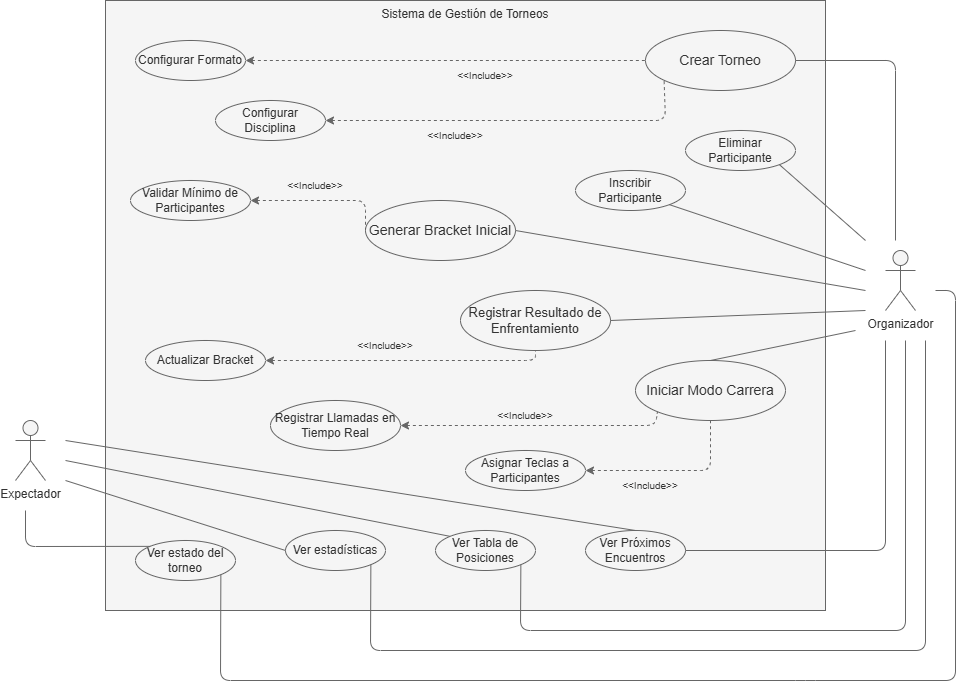

The diagram above was exported from draw.io. Its source (the exported page's mxGraphModel, read from the mxfile embedded in the PNG):
<mxGraphModel dx="2391" dy="856" grid="1" gridSize="10" guides="1" tooltips="1" connect="1" arrows="1" fold="1" page="1" pageScale="1" pageWidth="827" pageHeight="1169" math="0" shadow="0">
  <root>
    <mxCell id="0" />
    <mxCell id="1" parent="0" />
    <mxCell id="fC8XIfsxzShxaF86T1Uc-1" parent="1" style="shape=umlActor;verticalLabelPosition=bottom;verticalAlign=top;html=1;outlineConnect=0;fillColor=#f5f5f5;fontColor=#333333;strokeColor=#666666;" value="Expectador" vertex="1">
      <mxGeometry height="60" width="30" x="10" y="450" as="geometry" />
    </mxCell>
    <mxCell id="fC8XIfsxzShxaF86T1Uc-4" parent="1" style="rounded=0;whiteSpace=wrap;html=1;verticalAlign=top;fillColor=#f5f5f5;fontColor=#333333;strokeColor=#666666;" value="Sistema de Gestión de Torneos" vertex="1">
      <mxGeometry height="610" width="720" x="100" y="30" as="geometry" />
    </mxCell>
    <mxCell id="fC8XIfsxzShxaF86T1Uc-7" parent="1" style="ellipse;whiteSpace=wrap;html=1;fillColor=#f5f5f5;fontColor=#333333;strokeColor=#666666;" value="Ver estado del torneo" vertex="1">
      <mxGeometry height="40" width="100" x="130" y="570" as="geometry" />
    </mxCell>
    <mxCell id="fC8XIfsxzShxaF86T1Uc-8" parent="1" style="ellipse;whiteSpace=wrap;html=1;fillColor=#f5f5f5;fontColor=#333333;strokeColor=#666666;" value="Ver Tabla de Posiciones" vertex="1">
      <mxGeometry height="40" width="100" x="430" y="560" as="geometry" />
    </mxCell>
    <mxCell id="fC8XIfsxzShxaF86T1Uc-9" parent="1" style="ellipse;whiteSpace=wrap;html=1;fillColor=#f5f5f5;fontColor=#333333;strokeColor=#666666;" value="Ver Próximos Encuentros" vertex="1">
      <mxGeometry height="40" width="100" x="580" y="560" as="geometry" />
    </mxCell>
    <mxCell id="fC8XIfsxzShxaF86T1Uc-10" parent="1" style="ellipse;whiteSpace=wrap;html=1;fillColor=#f5f5f5;fontColor=#333333;strokeColor=#666666;" value="Ver estadísticas" vertex="1">
      <mxGeometry height="40" width="100" x="280" y="560" as="geometry" />
    </mxCell>
    <mxCell id="fC8XIfsxzShxaF86T1Uc-12" parent="1" style="shape=umlActor;verticalLabelPosition=bottom;verticalAlign=top;html=1;outlineConnect=0;fillColor=#f5f5f5;fontColor=#333333;strokeColor=#666666;" value="Organizador" vertex="1">
      <mxGeometry height="60" width="30" x="880" y="280" as="geometry" />
    </mxCell>
    <mxCell id="fC8XIfsxzShxaF86T1Uc-18" parent="1" style="ellipse;whiteSpace=wrap;html=1;fillColor=#f5f5f5;fontColor=#333333;strokeColor=#666666;" value="&lt;font style=&quot;font-size: 14px;&quot;&gt;Crear Torneo&lt;/font&gt;" vertex="1">
      <mxGeometry height="60" width="150" x="640" y="60" as="geometry" />
    </mxCell>
    <mxCell id="fC8XIfsxzShxaF86T1Uc-19" parent="1" style="ellipse;whiteSpace=wrap;html=1;fillColor=#f5f5f5;fontColor=#333333;strokeColor=#666666;" value="Configurar Disciplina" vertex="1">
      <mxGeometry height="40" width="110" x="210" y="130" as="geometry" />
    </mxCell>
    <mxCell id="fC8XIfsxzShxaF86T1Uc-20" parent="1" style="ellipse;whiteSpace=wrap;html=1;fillColor=#f5f5f5;fontColor=#333333;strokeColor=#666666;" value="Configurar Formato" vertex="1">
      <mxGeometry height="40" width="110" x="130" y="70" as="geometry" />
    </mxCell>
    <mxCell id="fC8XIfsxzShxaF86T1Uc-21" edge="1" parent="1" source="fC8XIfsxzShxaF86T1Uc-20" style="endArrow=none;dashed=1;html=1;rounded=0;startArrow=classic;startFill=1;entryX=0;entryY=0.5;entryDx=0;entryDy=0;exitX=1;exitY=0.5;exitDx=0;exitDy=0;fillColor=#f5f5f5;strokeColor=#666666;" target="fC8XIfsxzShxaF86T1Uc-18" value="">
      <mxGeometry height="50" relative="1" width="50" as="geometry">
        <mxPoint x="430" y="80.52631578947359" as="sourcePoint" />
        <mxPoint x="280" y="120" as="targetPoint" />
      </mxGeometry>
    </mxCell>
    <mxCell id="fC8XIfsxzShxaF86T1Uc-23" parent="1" style="text;html=1;whiteSpace=wrap;align=center;verticalAlign=middle;rounded=0;strokeColor=none;fillColor=none;fontColor=#333333;" value="&lt;font style=&quot;font-size: 10px;&quot;&gt;&amp;lt;&amp;lt;Include&amp;gt;&amp;gt;&lt;/font&gt;" vertex="1">
      <mxGeometry height="30" width="60" x="450" y="90" as="geometry" />
    </mxCell>
    <mxCell id="fC8XIfsxzShxaF86T1Uc-27" edge="1" parent="1" source="fC8XIfsxzShxaF86T1Uc-19" style="endArrow=none;dashed=1;html=1;rounded=1;startArrow=classic;startFill=1;entryX=0.124;entryY=0.833;entryDx=0;entryDy=0;exitX=1;exitY=0.5;exitDx=0;exitDy=0;entryPerimeter=0;curved=0;fillColor=#f5f5f5;strokeColor=#666666;" target="fC8XIfsxzShxaF86T1Uc-18" value="">
      <mxGeometry height="50" relative="1" width="50" as="geometry">
        <Array as="points">
          <mxPoint x="660" y="150" />
        </Array>
        <mxPoint x="290" y="100" as="sourcePoint" />
        <mxPoint x="410" y="100" as="targetPoint" />
      </mxGeometry>
    </mxCell>
    <mxCell id="fC8XIfsxzShxaF86T1Uc-28" parent="1" style="text;html=1;whiteSpace=wrap;align=center;verticalAlign=middle;rounded=0;fontColor=#333333;" value="&lt;font style=&quot;font-size: 10px;&quot;&gt;&amp;lt;&amp;lt;Include&amp;gt;&amp;gt;&lt;/font&gt;" vertex="1">
      <mxGeometry height="30" width="60" x="420" y="150" as="geometry" />
    </mxCell>
    <mxCell id="fC8XIfsxzShxaF86T1Uc-30" parent="1" style="ellipse;whiteSpace=wrap;html=1;fillColor=#f5f5f5;fontColor=#333333;strokeColor=#666666;" value="Inscribir Participante" vertex="1">
      <mxGeometry height="40" width="110" x="570" y="200" as="geometry" />
    </mxCell>
    <mxCell id="fC8XIfsxzShxaF86T1Uc-31" parent="1" style="ellipse;whiteSpace=wrap;html=1;fillColor=#f5f5f5;fontColor=#333333;strokeColor=#666666;" value="Eliminar Participante" vertex="1">
      <mxGeometry height="40" width="110" x="680" y="160" as="geometry" />
    </mxCell>
    <mxCell id="fC8XIfsxzShxaF86T1Uc-35" parent="1" style="ellipse;whiteSpace=wrap;html=1;fillColor=#f5f5f5;fontColor=#333333;strokeColor=#666666;" value="&lt;font style=&quot;font-size: 14px;&quot;&gt;Generar Bracket Inicial&lt;/font&gt;" vertex="1">
      <mxGeometry height="60" width="150" x="360" y="230" as="geometry" />
    </mxCell>
    <mxCell id="fC8XIfsxzShxaF86T1Uc-36" parent="1" style="ellipse;whiteSpace=wrap;html=1;fillColor=#f5f5f5;fontColor=#333333;strokeColor=#666666;" value="Validar Mínimo de Participantes" vertex="1">
      <mxGeometry height="40" width="120" x="125" y="210" as="geometry" />
    </mxCell>
    <mxCell id="fC8XIfsxzShxaF86T1Uc-37" edge="1" parent="1" source="fC8XIfsxzShxaF86T1Uc-36" style="endArrow=none;dashed=1;html=1;rounded=1;entryX=0;entryY=0.5;entryDx=0;entryDy=0;startArrow=classic;startFill=1;exitX=1;exitY=0.5;exitDx=0;exitDy=0;curved=0;fillColor=#f5f5f5;strokeColor=#666666;" target="fC8XIfsxzShxaF86T1Uc-35" value="">
      <mxGeometry height="50" relative="1" width="50" as="geometry">
        <Array as="points">
          <mxPoint x="360" y="230" />
        </Array>
        <mxPoint x="430" y="300" as="sourcePoint" />
        <mxPoint x="480" y="250" as="targetPoint" />
      </mxGeometry>
    </mxCell>
    <mxCell id="fC8XIfsxzShxaF86T1Uc-40" parent="1" style="ellipse;whiteSpace=wrap;html=1;fillColor=#f5f5f5;fontColor=#333333;strokeColor=#666666;" value="&lt;font style=&quot;font-size: 13px;&quot;&gt;Registrar Resultado de Enfrentamiento&lt;/font&gt;" vertex="1">
      <mxGeometry height="60" width="150" x="455" y="320" as="geometry" />
    </mxCell>
    <mxCell id="fC8XIfsxzShxaF86T1Uc-41" parent="1" style="ellipse;whiteSpace=wrap;html=1;fillColor=#f5f5f5;fontColor=#333333;strokeColor=#666666;" value="Actualizar Bracket" vertex="1">
      <mxGeometry height="40" width="120" x="140" y="370" as="geometry" />
    </mxCell>
    <mxCell id="fC8XIfsxzShxaF86T1Uc-42" edge="1" parent="1" source="fC8XIfsxzShxaF86T1Uc-41" style="endArrow=none;dashed=1;html=1;rounded=1;entryX=0.5;entryY=1;entryDx=0;entryDy=0;startArrow=classic;startFill=1;exitX=1;exitY=0.5;exitDx=0;exitDy=0;curved=0;fillColor=#f5f5f5;strokeColor=#666666;" target="fC8XIfsxzShxaF86T1Uc-40" value="">
      <mxGeometry height="50" relative="1" width="50" as="geometry">
        <Array as="points">
          <mxPoint x="530" y="390" />
        </Array>
        <mxPoint x="600" y="320" as="sourcePoint" />
        <mxPoint x="660" y="365" as="targetPoint" />
      </mxGeometry>
    </mxCell>
    <mxCell id="fC8XIfsxzShxaF86T1Uc-43" parent="1" style="ellipse;whiteSpace=wrap;html=1;fillColor=#f5f5f5;fontColor=#333333;strokeColor=#666666;" value="&lt;font style=&quot;font-size: 14px;&quot;&gt;Iniciar Modo Carrera&lt;/font&gt;" vertex="1">
      <mxGeometry height="60" width="150" x="630" y="390" as="geometry" />
    </mxCell>
    <mxCell id="fC8XIfsxzShxaF86T1Uc-44" parent="1" style="ellipse;whiteSpace=wrap;html=1;fillColor=#f5f5f5;fontColor=#333333;strokeColor=#666666;" value="Asignar Teclas a Participantes" vertex="1">
      <mxGeometry height="40" width="120" x="460" y="480" as="geometry" />
    </mxCell>
    <mxCell id="fC8XIfsxzShxaF86T1Uc-45" parent="1" style="ellipse;whiteSpace=wrap;html=1;fillColor=#f5f5f5;fontColor=#333333;strokeColor=#666666;" value="Registrar Llamadas en Tiempo Real" vertex="1">
      <mxGeometry height="50" width="130" x="265" y="430" as="geometry" />
    </mxCell>
    <mxCell id="fC8XIfsxzShxaF86T1Uc-46" edge="1" parent="1" source="fC8XIfsxzShxaF86T1Uc-45" style="endArrow=none;dashed=1;html=1;rounded=1;entryX=0;entryY=1;entryDx=0;entryDy=0;startArrow=classic;startFill=1;exitX=1;exitY=0.5;exitDx=0;exitDy=0;curved=0;fillColor=#f5f5f5;strokeColor=#666666;" target="fC8XIfsxzShxaF86T1Uc-43" value="">
      <mxGeometry height="50" relative="1" width="50" as="geometry">
        <Array as="points">
          <mxPoint x="650" y="455" />
        </Array>
        <mxPoint x="500" y="410" as="sourcePoint" />
        <mxPoint x="770" y="400" as="targetPoint" />
      </mxGeometry>
    </mxCell>
    <mxCell id="fC8XIfsxzShxaF86T1Uc-47" edge="1" parent="1" source="fC8XIfsxzShxaF86T1Uc-44" style="endArrow=none;dashed=1;html=1;rounded=1;startArrow=classic;startFill=1;exitX=1;exitY=0.5;exitDx=0;exitDy=0;curved=0;entryX=0.5;entryY=1;entryDx=0;entryDy=0;fillColor=#f5f5f5;strokeColor=#666666;" target="fC8XIfsxzShxaF86T1Uc-43" value="">
      <mxGeometry height="50" relative="1" width="50" as="geometry">
        <Array as="points">
          <mxPoint x="705" y="500" />
        </Array>
        <mxPoint x="670" y="494" as="sourcePoint" />
        <mxPoint x="927" y="480" as="targetPoint" />
      </mxGeometry>
    </mxCell>
    <mxCell id="fC8XIfsxzShxaF86T1Uc-48" parent="1" style="text;html=1;whiteSpace=wrap;align=center;verticalAlign=middle;rounded=0;fontColor=#333333;" value="&lt;font style=&quot;font-size: 10px;&quot;&gt;&amp;lt;&amp;lt;Include&amp;gt;&amp;gt;&lt;/font&gt;" vertex="1">
      <mxGeometry height="30" width="60" x="280" y="200" as="geometry" />
    </mxCell>
    <mxCell id="fC8XIfsxzShxaF86T1Uc-49" parent="1" style="text;html=1;whiteSpace=wrap;strokeColor=none;fillColor=none;align=center;verticalAlign=middle;rounded=0;fontColor=#333333;" value="&lt;font style=&quot;font-size: 10px;&quot;&gt;&amp;lt;&amp;lt;Include&amp;gt;&amp;gt;&lt;/font&gt;" vertex="1">
      <mxGeometry height="30" width="60" x="350" y="360" as="geometry" />
    </mxCell>
    <mxCell id="fC8XIfsxzShxaF86T1Uc-50" parent="1" style="text;html=1;whiteSpace=wrap;strokeColor=none;fillColor=none;align=center;verticalAlign=middle;rounded=0;fontColor=#333333;" value="&lt;font style=&quot;font-size: 10px;&quot;&gt;&amp;lt;&amp;lt;Include&amp;gt;&amp;gt;&lt;/font&gt;" vertex="1">
      <mxGeometry height="30" width="60" x="490" y="430" as="geometry" />
    </mxCell>
    <mxCell id="fC8XIfsxzShxaF86T1Uc-51" parent="1" style="text;html=1;whiteSpace=wrap;strokeColor=none;fillColor=none;align=center;verticalAlign=middle;rounded=0;fontColor=#333333;" value="&lt;font style=&quot;font-size: 10px;&quot;&gt;&amp;lt;&amp;lt;Include&amp;gt;&amp;gt;&lt;/font&gt;" vertex="1">
      <mxGeometry height="10" width="60" x="615" y="510" as="geometry" />
    </mxCell>
    <mxCell id="fC8XIfsxzShxaF86T1Uc-53" edge="1" parent="1" style="endArrow=none;html=1;rounded=1;fillColor=#f5f5f5;strokeColor=#666666;entryX=1;entryY=1;entryDx=0;entryDy=0;curved=0;" target="fC8XIfsxzShxaF86T1Uc-31" value="">
      <mxGeometry height="50" relative="1" width="50" as="geometry">
        <Array as="points" />
        <mxPoint x="860" y="270" as="sourcePoint" />
        <mxPoint x="480" y="280" as="targetPoint" />
      </mxGeometry>
    </mxCell>
    <mxCell id="fC8XIfsxzShxaF86T1Uc-54" edge="1" parent="1" style="endArrow=none;html=1;rounded=1;fillColor=#f5f5f5;strokeColor=#666666;entryX=1;entryY=0.5;entryDx=0;entryDy=0;curved=0;" target="fC8XIfsxzShxaF86T1Uc-18" value="">
      <mxGeometry height="50" relative="1" width="50" as="geometry">
        <Array as="points">
          <mxPoint x="890" y="90" />
        </Array>
        <mxPoint x="890" y="270" as="sourcePoint" />
        <mxPoint x="860" y="220" as="targetPoint" />
      </mxGeometry>
    </mxCell>
    <mxCell id="fC8XIfsxzShxaF86T1Uc-55" edge="1" parent="1" style="endArrow=none;html=1;rounded=1;entryX=1;entryY=1;entryDx=0;entryDy=0;curved=0;fillColor=#f5f5f5;strokeColor=#666666;" target="fC8XIfsxzShxaF86T1Uc-30" value="">
      <mxGeometry height="50" relative="1" width="50" as="geometry">
        <Array as="points" />
        <mxPoint x="860" y="300" as="sourcePoint" />
        <mxPoint x="710" y="290" as="targetPoint" />
      </mxGeometry>
    </mxCell>
    <mxCell id="fC8XIfsxzShxaF86T1Uc-56" edge="1" parent="1" style="endArrow=none;html=1;rounded=1;entryX=1;entryY=0.5;entryDx=0;entryDy=0;curved=0;fillColor=#f5f5f5;strokeColor=#666666;" target="fC8XIfsxzShxaF86T1Uc-35" value="">
      <mxGeometry height="50" relative="1" width="50" as="geometry">
        <Array as="points" />
        <mxPoint x="860" y="320" as="sourcePoint" />
        <mxPoint x="770" y="250" as="targetPoint" />
      </mxGeometry>
    </mxCell>
    <mxCell id="fC8XIfsxzShxaF86T1Uc-57" edge="1" parent="1" style="endArrow=none;html=1;rounded=1;entryX=1;entryY=0.5;entryDx=0;entryDy=0;curved=0;fillColor=#f5f5f5;strokeColor=#666666;" target="fC8XIfsxzShxaF86T1Uc-40" value="">
      <mxGeometry height="50" relative="1" width="50" as="geometry">
        <Array as="points" />
        <mxPoint x="860" y="340" as="sourcePoint" />
        <mxPoint x="750" y="310" as="targetPoint" />
      </mxGeometry>
    </mxCell>
    <mxCell id="fC8XIfsxzShxaF86T1Uc-59" edge="1" parent="1" style="endArrow=none;html=1;rounded=1;entryX=1;entryY=0.5;entryDx=0;entryDy=0;curved=0;fillColor=#f5f5f5;strokeColor=#666666;" target="fC8XIfsxzShxaF86T1Uc-9" value="">
      <mxGeometry height="50" relative="1" width="50" as="geometry">
        <Array as="points">
          <mxPoint x="880" y="580" />
        </Array>
        <mxPoint x="880" y="370" as="sourcePoint" />
        <mxPoint x="910" y="419" as="targetPoint" />
      </mxGeometry>
    </mxCell>
    <mxCell id="fC8XIfsxzShxaF86T1Uc-60" edge="1" parent="1" style="endArrow=none;html=1;rounded=1;entryX=1;entryY=1;entryDx=0;entryDy=0;curved=0;fillColor=#f5f5f5;strokeColor=#666666;" target="fC8XIfsxzShxaF86T1Uc-8" value="">
      <mxGeometry height="50" relative="1" width="50" as="geometry">
        <Array as="points">
          <mxPoint x="900" y="660" />
          <mxPoint x="515" y="660" />
        </Array>
        <mxPoint x="900" y="370" as="sourcePoint" />
        <mxPoint x="860" y="559" as="targetPoint" />
      </mxGeometry>
    </mxCell>
    <mxCell id="fC8XIfsxzShxaF86T1Uc-61" edge="1" parent="1" style="endArrow=none;html=1;rounded=1;entryX=1;entryY=1;entryDx=0;entryDy=0;curved=0;fillColor=#f5f5f5;strokeColor=#666666;" target="fC8XIfsxzShxaF86T1Uc-10" value="">
      <mxGeometry height="50" relative="1" width="50" as="geometry">
        <Array as="points">
          <mxPoint x="920" y="680" />
          <mxPoint x="365" y="680" />
        </Array>
        <mxPoint x="920" y="370" as="sourcePoint" />
        <mxPoint x="810" y="874" as="targetPoint" />
      </mxGeometry>
    </mxCell>
    <mxCell id="fC8XIfsxzShxaF86T1Uc-62" edge="1" parent="1" style="endArrow=none;html=1;rounded=1;curved=0;fillColor=#f5f5f5;strokeColor=#666666;entryX=1;entryY=1;entryDx=0;entryDy=0;" target="fC8XIfsxzShxaF86T1Uc-7" value="">
      <mxGeometry height="50" relative="1" width="50" as="geometry">
        <Array as="points">
          <mxPoint x="950" y="320" />
          <mxPoint x="950" y="710" />
          <mxPoint x="800" y="710" />
          <mxPoint x="215" y="710" />
        </Array>
        <mxPoint x="930" y="320" as="sourcePoint" />
        <mxPoint x="340" y="710" as="targetPoint" />
      </mxGeometry>
    </mxCell>
    <mxCell id="fC8XIfsxzShxaF86T1Uc-63" edge="1" parent="1" style="endArrow=none;html=1;rounded=1;entryX=0;entryY=0;entryDx=0;entryDy=0;curved=0;fillColor=#f5f5f5;strokeColor=#666666;" target="fC8XIfsxzShxaF86T1Uc-7" value="">
      <mxGeometry height="50" relative="1" width="50" as="geometry">
        <Array as="points">
          <mxPoint x="20" y="576" />
        </Array>
        <mxPoint x="20" y="540" as="sourcePoint" />
        <mxPoint x="440" y="460" as="targetPoint" />
      </mxGeometry>
    </mxCell>
    <mxCell id="fC8XIfsxzShxaF86T1Uc-64" edge="1" parent="1" source="fC8XIfsxzShxaF86T1Uc-43" style="endArrow=none;html=1;rounded=0;exitX=0.5;exitY=0;exitDx=0;exitDy=0;fillColor=#f5f5f5;strokeColor=#666666;" value="">
      <mxGeometry height="50" relative="1" width="50" as="geometry">
        <mxPoint x="770" y="400" as="sourcePoint" />
        <mxPoint x="850" y="360" as="targetPoint" />
      </mxGeometry>
    </mxCell>
    <mxCell id="fC8XIfsxzShxaF86T1Uc-66" edge="1" parent="1" style="endArrow=none;html=1;rounded=0;entryX=0;entryY=0.5;entryDx=0;entryDy=0;fillColor=#f5f5f5;strokeColor=#666666;" target="fC8XIfsxzShxaF86T1Uc-10" value="">
      <mxGeometry height="50" relative="1" width="50" as="geometry">
        <mxPoint x="60" y="510" as="sourcePoint" />
        <mxPoint x="180" y="540" as="targetPoint" />
      </mxGeometry>
    </mxCell>
    <mxCell id="fC8XIfsxzShxaF86T1Uc-67" edge="1" parent="1" style="endArrow=none;html=1;rounded=0;entryX=0;entryY=0;entryDx=0;entryDy=0;fillColor=#f5f5f5;strokeColor=#666666;" target="fC8XIfsxzShxaF86T1Uc-8" value="">
      <mxGeometry height="50" relative="1" width="50" as="geometry">
        <mxPoint x="60" y="490" as="sourcePoint" />
        <mxPoint x="560" y="640" as="targetPoint" />
      </mxGeometry>
    </mxCell>
    <mxCell id="fC8XIfsxzShxaF86T1Uc-68" edge="1" parent="1" style="endArrow=none;html=1;rounded=0;entryX=0.5;entryY=0;entryDx=0;entryDy=0;fillColor=#f5f5f5;strokeColor=#666666;" target="fC8XIfsxzShxaF86T1Uc-9" value="">
      <mxGeometry height="50" relative="1" width="50" as="geometry">
        <mxPoint x="60" y="470" as="sourcePoint" />
        <mxPoint x="1035" y="586" as="targetPoint" />
      </mxGeometry>
    </mxCell>
  </root>
</mxGraphModel>